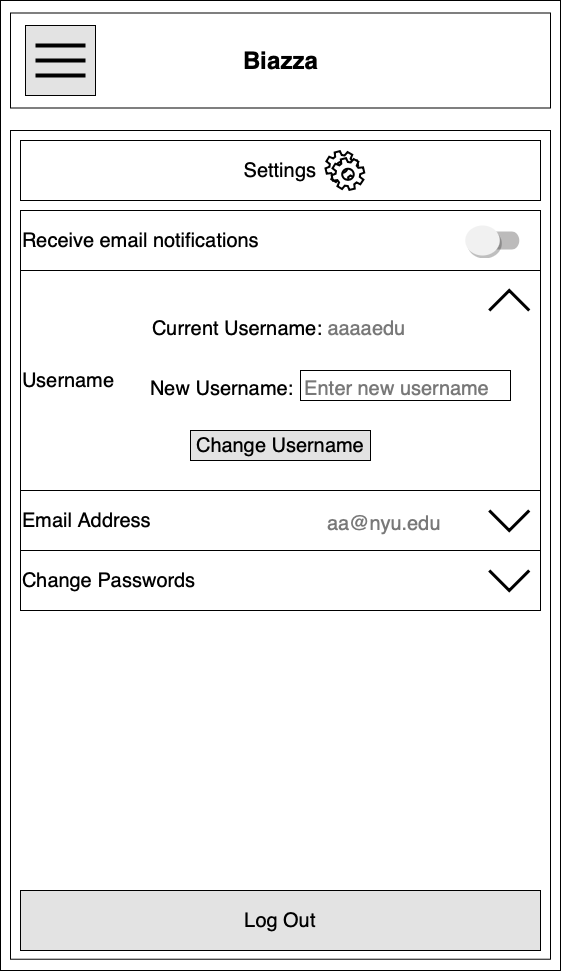

The diagram above was exported from draw.io. Its source (the exported page's mxGraphModel, read from the mxfile embedded in the PNG):
<mxGraphModel dx="1308" dy="898" grid="1" gridSize="10" guides="1" tooltips="1" connect="1" arrows="1" fold="1" page="1" pageScale="1" pageWidth="850" pageHeight="1100" math="0" shadow="0">
  <root>
    <mxCell id="Z-8Tt60-mzeBPXft5jMm-0" />
    <mxCell id="Z-8Tt60-mzeBPXft5jMm-1" parent="Z-8Tt60-mzeBPXft5jMm-0" />
    <mxCell id="3xmsv99K41iPFxhBOhE3-0" value="" style="rounded=0;whiteSpace=wrap;html=1;" vertex="1" parent="Z-8Tt60-mzeBPXft5jMm-1">
      <mxGeometry x="170" y="60" width="560" height="970" as="geometry" />
    </mxCell>
    <mxCell id="3xmsv99K41iPFxhBOhE3-1" value="" style="rounded=0;whiteSpace=wrap;html=1;" vertex="1" parent="Z-8Tt60-mzeBPXft5jMm-1">
      <mxGeometry x="180" y="190" width="540" height="828.72" as="geometry" />
    </mxCell>
    <mxCell id="3xmsv99K41iPFxhBOhE3-2" value="&lt;span style=&quot;font-size: 20px&quot;&gt;Log Out&lt;/span&gt;" style="rounded=0;whiteSpace=wrap;html=1;align=center;fillColor=#E3E3E3;" vertex="1" parent="Z-8Tt60-mzeBPXft5jMm-1">
      <mxGeometry x="190" y="950" width="520" height="60" as="geometry" />
    </mxCell>
    <mxCell id="Z-8Tt60-mzeBPXft5jMm-3" value="" style="rounded=0;whiteSpace=wrap;html=1;" parent="Z-8Tt60-mzeBPXft5jMm-1" vertex="1">
      <mxGeometry x="180" y="72.5" width="540" height="95" as="geometry" />
    </mxCell>
    <mxCell id="Z-8Tt60-mzeBPXft5jMm-4" value="Biazza" style="text;strokeColor=none;fillColor=none;html=1;fontSize=24;fontStyle=1;verticalAlign=middle;align=center;" parent="Z-8Tt60-mzeBPXft5jMm-1" vertex="1">
      <mxGeometry x="400" y="100" width="100" height="40" as="geometry" />
    </mxCell>
    <mxCell id="Z-8Tt60-mzeBPXft5jMm-5" value="" style="whiteSpace=wrap;html=1;aspect=fixed;fillColor=#E3E3E3;" parent="Z-8Tt60-mzeBPXft5jMm-1" vertex="1">
      <mxGeometry x="195" y="85" width="70" height="70" as="geometry" />
    </mxCell>
    <mxCell id="huvwWpRoWyK_O7iVzsje-0" value="" style="line;strokeWidth=4;html=1;perimeter=backbonePerimeter;points=[];outlineConnect=0;" vertex="1" parent="Z-8Tt60-mzeBPXft5jMm-1">
      <mxGeometry x="205" y="100" width="50" height="10" as="geometry" />
    </mxCell>
    <mxCell id="huvwWpRoWyK_O7iVzsje-1" value="" style="line;strokeWidth=4;html=1;perimeter=backbonePerimeter;points=[];outlineConnect=0;" vertex="1" parent="Z-8Tt60-mzeBPXft5jMm-1">
      <mxGeometry x="205" y="115" width="50" height="10" as="geometry" />
    </mxCell>
    <mxCell id="huvwWpRoWyK_O7iVzsje-2" value="" style="line;strokeWidth=4;html=1;perimeter=backbonePerimeter;points=[];outlineConnect=0;" vertex="1" parent="Z-8Tt60-mzeBPXft5jMm-1">
      <mxGeometry x="205" y="130" width="50" height="10" as="geometry" />
    </mxCell>
    <mxCell id="uXpXasxMdcqjgniftF_0-0" value="" style="group" vertex="1" connectable="0" parent="Z-8Tt60-mzeBPXft5jMm-1">
      <mxGeometry x="190" y="200" width="520" height="470" as="geometry" />
    </mxCell>
    <mxCell id="Z-8Tt60-mzeBPXft5jMm-8" value="&lt;span style=&quot;font-size: 20px&quot;&gt;Receive email notifications&lt;/span&gt;" style="rounded=0;whiteSpace=wrap;html=1;align=left;" parent="uXpXasxMdcqjgniftF_0-0" vertex="1">
      <mxGeometry y="70" width="520" height="60" as="geometry" />
    </mxCell>
    <mxCell id="Z-8Tt60-mzeBPXft5jMm-9" value="&lt;font style=&quot;font-size: 20px&quot;&gt;Username&lt;/font&gt;" style="rounded=0;whiteSpace=wrap;html=1;align=left;" parent="uXpXasxMdcqjgniftF_0-0" vertex="1">
      <mxGeometry y="130" width="520" height="220" as="geometry" />
    </mxCell>
    <mxCell id="Z-8Tt60-mzeBPXft5jMm-11" value="" style="dashed=0;labelPosition=right;align=left;shape=mxgraph.gmdl.switch;aspect=fixed;switchState=off;strokeColor=none;fillColor=#0E9D57;" parent="uXpXasxMdcqjgniftF_0-0" vertex="1">
      <mxGeometry x="444.75" y="85" width="54" height="30" as="geometry" />
    </mxCell>
    <mxCell id="Z-8Tt60-mzeBPXft5jMm-13" value="&lt;span style=&quot;font-size: 20px&quot;&gt;Email Address&lt;/span&gt;" style="rounded=0;whiteSpace=wrap;html=1;align=left;" parent="uXpXasxMdcqjgniftF_0-0" vertex="1">
      <mxGeometry y="350" width="520" height="60" as="geometry" />
    </mxCell>
    <mxCell id="Z-8Tt60-mzeBPXft5jMm-15" value="&lt;font style=&quot;font-size: 20px&quot;&gt;Change Passwords&lt;/font&gt;" style="rounded=0;whiteSpace=wrap;html=1;align=left;" parent="uXpXasxMdcqjgniftF_0-0" vertex="1">
      <mxGeometry y="410" width="520" height="60" as="geometry" />
    </mxCell>
    <mxCell id="Z-8Tt60-mzeBPXft5jMm-16" value="" style="html=1;verticalLabelPosition=bottom;labelBackgroundColor=#ffffff;verticalAlign=top;shadow=0;dashed=0;strokeWidth=3;shape=mxgraph.ios7.misc.right;strokeColor=#000000;rotation=90;" parent="uXpXasxMdcqjgniftF_0-0" vertex="1">
      <mxGeometry x="478.75" y="420" width="20" height="40" as="geometry" />
    </mxCell>
    <mxCell id="Z-8Tt60-mzeBPXft5jMm-18" value="&lt;font color=&quot;#787878&quot;&gt;&lt;span style=&quot;font-size: 20px&quot;&gt;aa@nyu.edu&lt;/span&gt;&lt;/font&gt;" style="text;html=1;" parent="uXpXasxMdcqjgniftF_0-0" vertex="1">
      <mxGeometry x="305" y="365" width="100" height="30" as="geometry" />
    </mxCell>
    <mxCell id="Z-8Tt60-mzeBPXft5jMm-19" value="&lt;font style=&quot;font-size: 20px&quot;&gt;Current Username:&amp;nbsp;&lt;/font&gt;&lt;span style=&quot;color: rgb(120 , 120 , 120) ; font-size: 20px&quot;&gt;aaaaedu&lt;/span&gt;" style="text;html=1;" parent="uXpXasxMdcqjgniftF_0-0" vertex="1">
      <mxGeometry x="130" y="170" width="300" height="30" as="geometry" />
    </mxCell>
    <mxCell id="Z-8Tt60-mzeBPXft5jMm-20" value="&lt;font style=&quot;font-size: 20px&quot;&gt;New Username:&amp;nbsp;&amp;nbsp;&lt;font color=&quot;#787878&quot;&gt;Enter new username&lt;/font&gt;&lt;/font&gt;" style="text;html=1;" parent="uXpXasxMdcqjgniftF_0-0" vertex="1">
      <mxGeometry x="128" y="230" width="300" height="30" as="geometry" />
    </mxCell>
    <mxCell id="Z-8Tt60-mzeBPXft5jMm-21" value="" style="rounded=0;whiteSpace=wrap;html=1;fillColor=none;gradientColor=#ffffff;" parent="uXpXasxMdcqjgniftF_0-0" vertex="1">
      <mxGeometry x="280" y="230" width="210" height="30" as="geometry" />
    </mxCell>
    <mxCell id="Z-8Tt60-mzeBPXft5jMm-22" value="&lt;font style=&quot;font-size: 20px&quot;&gt;Change Username&lt;/font&gt;" style="rounded=0;whiteSpace=wrap;html=1;fillColor=#E3E3E3;gradientColor=none;" parent="uXpXasxMdcqjgniftF_0-0" vertex="1">
      <mxGeometry x="170" y="290" width="180" height="30" as="geometry" />
    </mxCell>
    <mxCell id="_AjxO80iQKEYnbS0nxhy-0" value="&lt;font style=&quot;font-size: 20px&quot;&gt;Settings&lt;/font&gt;" style="rounded=0;whiteSpace=wrap;html=1;" vertex="1" parent="uXpXasxMdcqjgniftF_0-0">
      <mxGeometry width="520" height="60" as="geometry" />
    </mxCell>
    <mxCell id="_AjxO80iQKEYnbS0nxhy-1" value="" style="shape=mxgraph.bpmn.service_task;html=1;outlineConnect=0;strokeColor=#000000;strokeWidth=2;" vertex="1" parent="uXpXasxMdcqjgniftF_0-0">
      <mxGeometry x="305" y="10.629999999999995" width="38.75" height="38.75" as="geometry" />
    </mxCell>
    <mxCell id="A3jTvxjN_n-h5NSEVYm5-0" value="" style="html=1;verticalLabelPosition=bottom;labelBackgroundColor=#ffffff;verticalAlign=top;shadow=0;dashed=0;strokeWidth=3;shape=mxgraph.ios7.misc.right;strokeColor=#000000;rotation=-90;" vertex="1" parent="uXpXasxMdcqjgniftF_0-0">
      <mxGeometry x="478.75" y="140" width="20" height="40" as="geometry" />
    </mxCell>
    <mxCell id="A3jTvxjN_n-h5NSEVYm5-17" value="" style="html=1;verticalLabelPosition=bottom;labelBackgroundColor=#ffffff;verticalAlign=top;shadow=0;dashed=0;strokeWidth=3;shape=mxgraph.ios7.misc.right;strokeColor=#000000;rotation=90;" vertex="1" parent="uXpXasxMdcqjgniftF_0-0">
      <mxGeometry x="478.75" y="360" width="20" height="40" as="geometry" />
    </mxCell>
  </root>
</mxGraphModel>